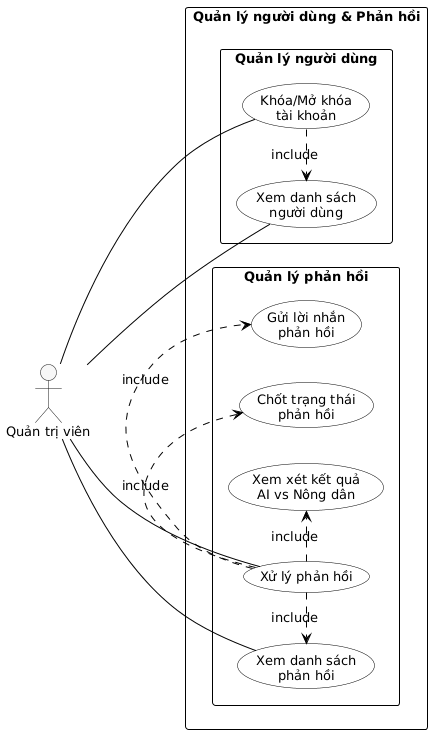

The diagram above was rendered by PlantUML. Its source (embedded in the PNG):
@startuml
skinparam defaultFontName Arial
skinparam defaultFontSize 13
skinparam actorStyle stick
skinparam usecase {
    BackgroundColor White
    BorderColor Black
    ArrowColor Black
}
skinparam rectangle {
    BorderColor Black
    BorderStyle solid
}
skinparam packageStyle rectangle

left to right direction

' ===== ACTORS =====
actor "Quản trị viên" as AD

' ===== SYSTEM BOUNDARY =====
rectangle "Quản lý người dùng & Phản hồi" {

    ' --- Quản lý người dùng ---
    package "Quản lý người dùng" {
        usecase "Xem danh sách\nngười dùng" as AD05
        usecase "Khóa/Mở khóa\ntài khoản" as AD06
    }

    ' --- Quản lý phản hồi ---
    package "Quản lý phản hồi" {
        usecase "Xem danh sách\nphản hồi" as AD07
        usecase "Xử lý phản hồi" as AD08
        usecase "Xem xét kết quả\nAI vs Nông dân" as AD08a
        usecase "Gửi lời nhắn\nphản hồi" as AD08b
        usecase "Chốt trạng thái\nphản hồi" as AD08c
    }
}

' ===== ASSOCIATIONS =====
AD -- AD05
AD -- AD06
AD -- AD07
AD -- AD08

' ===== INCLUDE =====
AD06 .> AD05 : «include»
AD08 .> AD07 : «include»
AD08 .> AD08a : «include»
AD08 .> AD08b : «include»
AD08 .> AD08c : «include»
@enduml